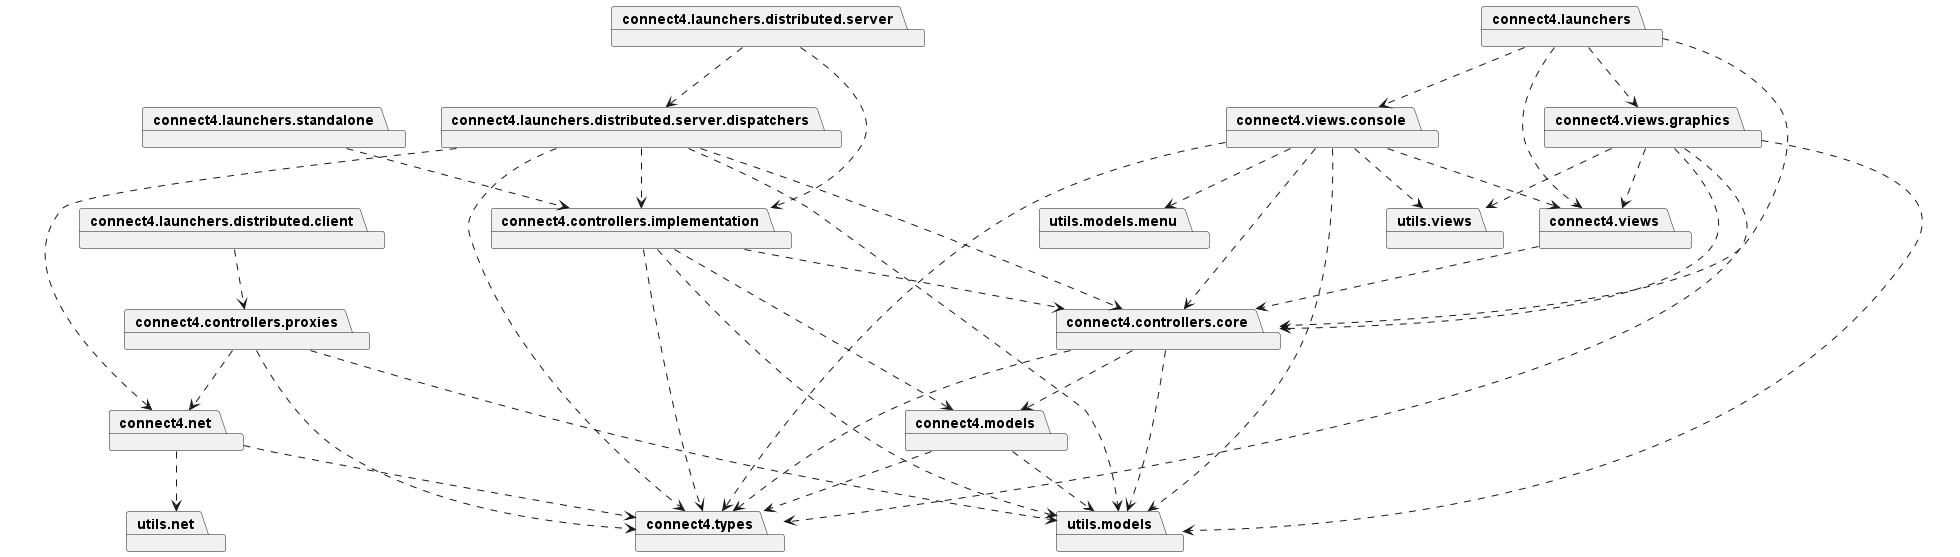

The diagram above was rendered by PlantUML. Its source (embedded in the PNG):
@startuml

package connect4.launchers
package connect4.controllers.core
package connect4.views
package connect4.views.graphics
package connect4.views.console

connect4.launchers ..> connect4.controllers.core
connect4.launchers ..> connect4.views
connect4.launchers ..> connect4.views.console
connect4.launchers ..> connect4.views.graphics

package connect4.launchers.standalone
package connect4.controllers.implementation
connect4.launchers.standalone ..> connect4.controllers.implementation

package connect4.launchers.distributed.client
package connect4.controllers.proxies
connect4.launchers.distributed.client ..> connect4.controllers.proxies

package connect4.launchers.distributed.server
package connect4.launchers.distributed.server.dispatchers
connect4.launchers.distributed.server ..> connect4.launchers.distributed.server.dispatchers
connect4.launchers.distributed.server ..> connect4.controllers.implementation
package connect4.types
package utils.models
package connect4.controllers.core
connect4.launchers.distributed.server.dispatchers ..> connect4.controllers.implementation
connect4.launchers.distributed.server.dispatchers ..> connect4.types
connect4.launchers.distributed.server.dispatchers ..> utils.models
connect4.launchers.distributed.server.dispatchers ..> connect4.controllers.core
package connect4.net
connect4.launchers.distributed.server.dispatchers ..> connect4.net

package connect4.models
connect4.models ..> connect4.types
connect4.models ..> utils.models


connect4.net ..> connect4.types
package utils.net
connect4.net ..> utils.net

package connect4.controllers.core
connect4.controllers.core ..> connect4.types
connect4.controllers.core ..> connect4.models
connect4.controllers.core ..> utils.models

connect4.controllers.implementation ..> connect4.controllers.core
connect4.controllers.implementation ..> connect4.models
connect4.controllers.implementation ..> connect4.types
connect4.controllers.implementation ..> utils.models

connect4.controllers.proxies ..> connect4.types
connect4.controllers.proxies ..> connect4.net
connect4.controllers.proxies ..> utils.models

connect4.views ..> connect4.controllers.core
connect4.views.console ..> connect4.controllers.core
connect4.views.console ..> connect4.views
package utils.views
connect4.views.console ..> utils.views
connect4.views.console ..> connect4.types
connect4.views.console ..> utils.models
package utils.models.menu
connect4.views.console ..> utils.models.menu

connect4.views.graphics ..> connect4.controllers.core
connect4.views.graphics ..> connect4.types
connect4.views.graphics ..> utils.models
connect4.views.graphics ..> connect4.views
connect4.views.graphics ..> utils.views


@enduml